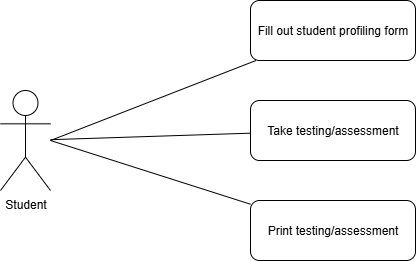

The diagram above was exported from draw.io. Its source (the exported page's mxGraphModel, read from the mxfile embedded in the PNG):
<mxGraphModel dx="815" dy="447" grid="1" gridSize="10" guides="1" tooltips="1" connect="1" arrows="1" fold="1" page="1" pageScale="1" pageWidth="850" pageHeight="1100" math="0" shadow="0">
  <root>
    <mxCell id="0" />
    <mxCell id="1" parent="0" />
    <mxCell id="P3B2YBLnXhmLQXsOZ3fO-1" value="Student" style="shape=umlActor;verticalLabelPosition=bottom;verticalAlign=top;html=1;outlineConnect=0;" vertex="1" parent="1">
      <mxGeometry x="30" y="260" width="50" height="100" as="geometry" />
    </mxCell>
    <mxCell id="P3B2YBLnXhmLQXsOZ3fO-6" style="rounded=0;orthogonalLoop=1;jettySize=auto;html=1;endArrow=none;endFill=0;" edge="1" parent="1" source="P3B2YBLnXhmLQXsOZ3fO-2">
      <mxGeometry relative="1" as="geometry">
        <mxPoint x="80" y="310" as="targetPoint" />
      </mxGeometry>
    </mxCell>
    <mxCell id="P3B2YBLnXhmLQXsOZ3fO-2" value="Fill out student profiling form" style="rounded=1;whiteSpace=wrap;html=1;" vertex="1" parent="1">
      <mxGeometry x="280" y="170" width="165" height="60" as="geometry" />
    </mxCell>
    <mxCell id="P3B2YBLnXhmLQXsOZ3fO-7" style="rounded=0;orthogonalLoop=1;jettySize=auto;html=1;endArrow=none;endFill=0;" edge="1" parent="1" source="P3B2YBLnXhmLQXsOZ3fO-4" target="P3B2YBLnXhmLQXsOZ3fO-1">
      <mxGeometry relative="1" as="geometry" />
    </mxCell>
    <mxCell id="P3B2YBLnXhmLQXsOZ3fO-4" value="Take testing/assessment" style="rounded=1;whiteSpace=wrap;html=1;" vertex="1" parent="1">
      <mxGeometry x="280" y="270" width="165" height="60" as="geometry" />
    </mxCell>
    <mxCell id="P3B2YBLnXhmLQXsOZ3fO-9" style="rounded=0;orthogonalLoop=1;jettySize=auto;html=1;endArrow=none;endFill=0;" edge="1" parent="1" source="P3B2YBLnXhmLQXsOZ3fO-5">
      <mxGeometry relative="1" as="geometry">
        <mxPoint x="80" y="310" as="targetPoint" />
      </mxGeometry>
    </mxCell>
    <mxCell id="P3B2YBLnXhmLQXsOZ3fO-5" value="Print testing/assessment" style="rounded=1;whiteSpace=wrap;html=1;" vertex="1" parent="1">
      <mxGeometry x="280" y="370" width="165" height="60" as="geometry" />
    </mxCell>
  </root>
</mxGraphModel>